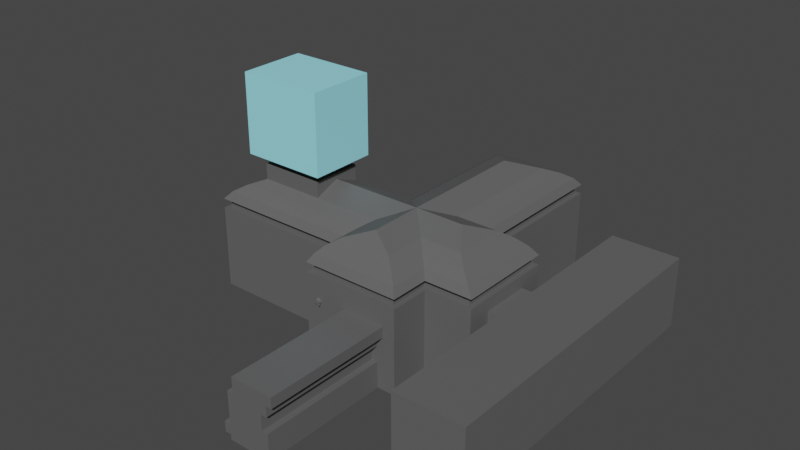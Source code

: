 # Source: testDungeon.blend  (saved by Blender 2.83.18; exported with 4.5.12 LTS)
import bpy
from mathutils import Matrix  # noqa: F401  (used for matrix-valued properties, if any)

bpy.ops.wm.read_factory_settings(use_empty=True)
scene = bpy.context.scene
scene.name = 'Scene'

# ---- collections
col_collection = bpy.data.collections.new('Collection'); scene.collection.children.link(col_collection)

# ---- materials (node trees are filled in below, after node groups)
mat_sky = bpy.data.materials.new('Sky')
mat_sky.use_transparent_shadow = False
mat_default = bpy.data.materials.new('Default')
mat_default.use_transparent_shadow = False

# ---- material node trees
mat_sky.use_nodes = True; mat_sky.node_tree.nodes.clear()
_N = mat_sky.node_tree.nodes; _L = mat_sky.node_tree.links
n0 = _N.new('ShaderNodeBsdfPrincipled'); n0.name = 'Principled BSDF'; n0.location = (10, 300)
n0.distribution = 'GGX'
n0.subsurface_method = 'BURLEY'
n0.inputs[0].default_value = (0.3459, 0.8877, 1.0, 1.0)
n0.inputs[3].default_value = 1.45
n0.inputs[27].default_value = (0.0, 0.0, 0.0, 1.0)
n0.inputs[28].default_value = 1.0
n1 = _N.new('ShaderNodeOutputMaterial'); n1.name = 'Material Output'; n1.location = (300, 300)
_L.new(n0.outputs[0], n1.inputs[0])
n1.is_active_output = True
mat_default.use_nodes = True; mat_default.node_tree.nodes.clear()
_N = mat_default.node_tree.nodes; _L = mat_default.node_tree.links
n0 = _N.new('ShaderNodeBsdfPrincipled'); n0.name = 'Principled BSDF'; n0.location = (10, 300)
n0.distribution = 'GGX'
n0.subsurface_method = 'BURLEY'
n0.inputs[0].default_value = (0.1193, 0.1193, 0.1193, 1.0)
n0.inputs[3].default_value = 1.45
n0.inputs[27].default_value = (0.0, 0.0, 0.0, 1.0)
n0.inputs[28].default_value = 1.0
n1 = _N.new('ShaderNodeOutputMaterial'); n1.name = 'Material Output'; n1.location = (300, 300)
_L.new(n0.outputs[0], n1.inputs[0])
n1.is_active_output = True

# ---- world
world_world = bpy.data.worlds.new('World'); scene.world = world_world
world_world.use_nodes = True; world_world.node_tree.nodes.clear()
_N = world_world.node_tree.nodes; _L = world_world.node_tree.links
n0 = _N.new('ShaderNodeOutputWorld'); n0.name = 'World Output'; n0.location = (300, 300)
n1 = _N.new('ShaderNodeBackground'); n1.name = 'Background'; n1.location = (10, 300)
n1.inputs[0].default_value = (0.05088, 0.05088, 0.05088, 1.0)
_L.new(n1.outputs[0], n0.inputs[0])
n0.is_active_output = True
world_world.color = (0.05088, 0.05088, 0.05088)
world_world.use_sun_shadow = False
world_world.sun_shadow_jitter_overblur = 0.0

# ---- meshes
me_cube_001 = bpy.data.meshes.new('Cube.001')
me_cube_001.from_pydata([(-1.209, 5.227, 2.247), (-1.209, 5.227, -2.646e-07), (1.404, 5.227, 2.247), (1.404, 5.227, -2.646e-07), (-1.209, -1.307, -2.646e-07), (-1.209, -1.307, 2.247), (1.404, -1.307, -2.646e-07), (1.404, -1.307, 2.247), (0.09742, 1.307, 3.386), (-1.209, 1.307, 2.247), (-1.209, 1.307, -2.646e-07), (1.404, 1.307, 2.247), (0.09742, -1.307, 3.386), (1.404, 1.307, -2.646e-07), (-1.209, -2.366, -2.861e-07), (-1.209, -2.366, 2.247), (1.404, -2.366, -2.861e-07), (1.404, -2.366, 2.247), (-1.079, -2.233, 2.495), (1.274, -1.307, 2.495), (-1.079, -1.307, 2.495), (1.274, -2.233, 2.247), (-1.079, -2.233, 2.247), (1.274, -1.307, 2.247), (-1.079, -1.307, 2.247), (-1.209, -1.307, 2.495), (1.404, -1.307, 2.495), (-1.209, -2.364, 2.495), (1.404, -2.364, 2.495), (0.09742, -1.427, 3.386), (-0.8827, -1.307, 2.913), (-0.8827, -2.06, 2.913), (1.078, -2.06, 2.913), (1.078, -1.307, 2.913), (0.7835, -1.307, 3.117), (-0.5887, -1.307, 3.117), (-0.5887, -1.814, 3.117), (0.7835, -1.814, 3.117), (-1.079, -1.307, 2.708), (1.274, -2.236, 2.708), (-1.079, -2.236, 2.708), (1.274, -1.307, 2.708), (1.274, -2.233, 2.495), (1.274, 5.097, 2.495), (-1.079, 1.307, 2.495), (1.274, 1.307, 2.495), (-1.079, 5.097, 2.247), (1.274, 5.097, 2.247), (-1.079, 1.307, 2.247), (1.274, 1.307, 2.247), (1.404, 1.307, 2.495), (-1.209, 1.307, 2.495), (1.404, 5.227, 2.495), (-1.209, 5.227, 2.495), (0.09742, 3.528, 3.386), (1.078, 1.307, 2.913), (1.078, 4.704, 2.913), (-0.8827, 4.704, 2.913), (-0.8827, 1.307, 2.913), (-0.5887, 1.307, 3.117), (0.7835, 1.307, 3.117), (0.7835, 4.247, 3.117), (-0.5887, 4.247, 3.117), (1.274, 1.307, 2.708), (-1.079, 5.031, 2.708), (1.274, 5.031, 2.708), (-1.079, 1.307, 2.708), (-1.079, 5.097, 2.495), (-5.13, -1.307, 2.247), (-5.13, -1.307, -2.646e-07), (-5.13, 1.307, 2.247), (-5.13, 1.307, -2.646e-07), (-1.209, -1.595e-07, 3.386), (1.404, -3.21e-08, 3.386), (2.677, -1.307, -2.646e-07), (2.677, -1.307, 2.247), (2.677, 1.307, -2.646e-07), (2.677, 1.307, 2.247), (2.546, -1.176, 2.495), (1.404, 1.176, 2.495), (1.404, -1.176, 2.495), (2.546, 1.176, 2.247), (2.546, -1.176, 2.247), (1.404, 1.176, 2.247), (1.404, -1.176, 2.247), (2.677, -1.307, 2.495), (2.677, 1.307, 2.495), (4.788, 4.253, 1.909), (1.404, -0.9801, 2.913), (2.224, -0.9801, 2.913), (2.224, 0.9801, 2.913), (1.404, 0.9801, 2.913), (1.404, 0.6861, 3.117), (1.404, -0.6861, 3.117), (1.914, -0.6861, 3.117), (1.914, 0.6861, 3.117), (1.404, -1.176, 2.708), (2.481, 1.176, 2.708), (2.481, -1.176, 2.708), (1.404, 1.176, 2.708), (2.546, 1.176, 2.495), (-4.999, 1.176, 2.495), (-1.209, -1.176, 2.495), (-1.209, 1.176, 2.495), (-4.999, -1.176, 2.247), (-4.999, 1.176, 2.247), (-1.209, -1.176, 2.247), (-1.209, 1.176, 2.247), (-5.13, 1.307, 2.495), (-5.13, -1.307, 2.495), (-2.411, -1.595e-07, 3.386), (-1.209, 0.9801, 2.913), (-4.607, 0.9801, 2.913), (-4.607, -0.9801, 2.913), (-1.209, -0.9801, 2.913), (-1.209, -0.6861, 3.117), (-1.209, 0.6861, 3.117), (-4.15, 0.6861, 3.117), (-4.15, -0.6861, 3.117), (-1.209, 1.176, 2.708), (-4.934, -1.176, 2.708), (-4.934, 1.176, 2.708), (-1.209, -1.176, 2.708), (-4.999, -1.176, 2.495), (1.274, 1.176, 2.706), (-1.079, -1.176, 2.706), (-0.5887, -0.6861, 3.118), (0.7835, 0.6861, 3.118), (1.078, 0.9801, 2.912), (-0.8827, -0.9801, 2.912), (0.09742, 4.775e-07, 3.393), (-1.079, 1.176, 2.706), (1.274, -1.176, 2.706), (0.7835, -0.6861, 3.118), (-0.5887, 0.6861, 3.118), (-0.8827, 0.9801, 2.912), (1.078, -0.9801, 2.912), (-1.079, 1.176, 2.495), (1.274, -1.176, 2.495), (1.274, -1.176, 2.247), (-1.079, -1.176, 2.495), (-1.079, -1.176, 2.247), (-1.079, 1.176, 2.247), (1.274, 1.176, 2.495), (1.274, 1.176, 2.247), (-2.411, -0.6861, 3.117), (-2.411, 0.6861, 3.117), (-2.411, 1.307, 2.495), (-2.411, -1.176, 2.495), (-2.411, 1.176, 2.247), (-2.411, -1.307, -2.861e-07), (-2.411, 1.307, 2.247), (-2.411, -1.307, 2.495), (-2.411, -1.176, 2.247), (-2.411, 1.176, 2.495), (-2.411, -1.176, 2.708), (-2.411, 1.176, 2.708), (-2.411, -0.9801, 2.913), (-2.411, 0.9801, 2.913), (-2.411, 1.307, -2.861e-07), (-2.411, -1.307, 2.247), (2.677, 0.6534, 1.909), (2.677, 0.6534, -2.646e-07), (2.677, -0.6534, -2.646e-07), (2.677, -0.6534, 1.909), (4.788, 0.6534, 1.909), (4.788, 0.6534, -2.646e-07), (4.788, -0.6534, -2.646e-07), (4.788, -0.6534, 1.909), (-2.411, -1.595e-07, 3.782), (-2.411, 0.6861, 3.784), (-4.15, 0.6861, 3.784), (-4.15, -0.6861, 3.784), (-2.411, -0.6861, 3.784), (-4.475, 0.9056, 5.918), (-4.475, -0.9056, 5.918), (-2.177, -0.9056, 5.918), (-2.177, 0.9056, 5.918), (-2.177, -2.221e-07, 3.782), (-2.177, 0.9056, 3.784), (-4.475, 0.9056, 3.784), (-4.475, -0.9056, 3.784), (-2.177, -0.9056, 3.784), (-2.411, 0.6861, 3.539), (-4.15, -0.6861, 3.539), (-2.411, -0.6861, 3.539), (-2.411, -1.595e-07, 3.539), (-4.15, 0.6861, 3.539), (-2.411, -1.595e-07, 3.627), (-4.15, 0.6861, 3.627), (-2.411, 0.6861, 3.627), (-4.15, -0.6861, 3.627), (-2.411, -0.6861, 3.627), (-2.481, 0.6175, 3.543), (-4.045, -0.6175, 3.543), (-2.481, -0.6175, 3.543), (-2.481, -1.394e-07, 3.543), (-4.045, 0.6175, 3.543), (-2.481, -1.394e-07, 3.623), (-4.045, 0.6175, 3.623), (-2.481, 0.6175, 3.623), (-4.045, -0.6175, 3.623), (-2.481, -0.6175, 3.623), (2.805, 0.6534, -2.861e-07), (2.805, 0.6534, 1.909), (2.805, -0.6534, 1.909), (2.805, -0.6534, -2.861e-07), (2.952, 0.6534, -2.861e-07), (2.952, 0.6534, 1.909), (2.952, -0.6534, 1.909), (2.952, -0.6534, -2.861e-07), (2.952, -0.3247, 1.376), (2.952, -0.3247, 1.621), (2.952, 0.3247, 1.621), (2.952, 0.3247, 1.376), (2.806, -0.3247, 1.376), (2.806, -0.3247, 1.621), (2.806, 0.3247, 1.621), (2.806, 0.3247, 1.376), (2.91, 0.3247, 1.621), (2.91, 0.3247, 1.376), (2.91, -0.3247, 1.376), (2.91, -0.3247, 1.621), (2.852, 0.3247, 1.621), (2.852, 0.3247, 1.376), (2.852, -0.3247, 1.376), (2.852, -0.3247, 1.621), (2.907, 0.2966, 1.594), (2.907, 0.2966, 1.403), (2.907, -0.2968, 1.403), (2.907, -0.2968, 1.594), (2.854, 0.2966, 1.594), (2.854, 0.2966, 1.403), (2.854, -0.2968, 1.403), (2.854, -0.2968, 1.594), (2.907, 0.1045, 1.403), (2.854, 0.1045, 1.403), (2.907, -0.1035, 1.403), (2.854, -0.1035, 1.403), (2.907, 0.07945, 1.403), (2.854, 0.07945, 1.403), (2.907, -0.07917, 1.403), (2.854, -0.07917, 1.403), (2.907, -0.1032, 1.594), (2.854, -0.1032, 1.594), (2.907, -0.07901, 1.594), (2.854, -0.07901, 1.594), (2.907, 0.1042, 1.594), (2.854, 0.1042, 1.594), (2.907, 0.08022, 1.594), (2.854, 0.08022, 1.594), (4.788, 4.253, -2.646e-07), (2.952, 4.253, -2.861e-07), (2.952, 4.253, 1.909), (4.788, -4.301, -2.646e-07), (4.788, -4.301, 1.909), (2.952, -4.301, 1.909), (2.952, -4.301, -2.861e-07), (0.09742, -2.366, -2.861e-07), (-1.209, -2.366, 1.76), (0.7508, -2.366, -2.861e-07), (0.09742, -2.366, 1.686), (0.7508, -2.366, 1.124), (-0.7512, -2.366, 1.635), (0.7508, -2.366, 1.686), (-0.2293, -2.366, -2.861e-07), (-0.2293, -2.366, 1.124), (0.4241, -2.366, -2.861e-07), (-1.209, -2.366, 1.479), (-0.7765, -2.366, 1.577), (-0.2293, -2.366, 0.5619), (0.7508, -2.366, 0.8428), (1.078, -2.366, 1.686), (0.4241, -2.366, 1.686), (1.078, -2.366, 1.405), (-0.2293, -2.366, 0.8428), (-0.8071, -2.366, 1.502), (-0.06593, -2.366, -2.861e-07), (-1.209, -2.366, 1.9), (0.5875, -2.366, -2.861e-07), (-0.744, -2.366, 1.622), (0.7508, -2.366, 0.9833), (0.5875, -2.366, 1.686), (-0.06593, -2.366, 1.686), (0.9142, -2.366, -2.861e-07), (0.9142, -2.366, 1.124), (0.2608, -2.366, -2.861e-07), (-1.209, -2.366, 1.619), (-0.92, -2.366, 1.566), (0.7508, -2.366, 0.7023), (0.9142, -2.366, 0.5619), (0.9142, -2.366, 1.686), (0.2608, -2.366, 1.686), (-0.8126, -2.366, 1.647), (-0.8777, -2.366, 1.679), (-0.2293, -2.366, 1.264), (-0.06593, -2.366, 1.405), (1.078, -2.366, 1.545), (0.9142, -2.366, 1.405), (0.9142, -2.366, 0.2809), (-0.2293, -2.366, 0.4214), (-0.2293, -2.366, 0.1405), (-0.3926, -2.366, 0.2809), (-0.2293, -2.366, 0.9833), (-0.2293, -2.366, 0.7023), (-0.7863, -2.366, 1.509), (-0.8569, -2.366, 1.535), (-0.3926, -2.366, 0.1405), (0.9142, -2.366, 0.7023), (0.9142, -2.366, 0.1405), (0.9142, -2.366, 1.264), (-0.06593, -2.366, 1.264), (-0.06593, -2.366, 1.545), (-0.8912, -2.366, 1.613), (-0.8669, -2.366, 1.685), (0.9142, -2.366, 0.4214), (-0.3926, -2.366, 0.4214), (-0.9163, -2.366, 1.552), (-0.7512, -2.435, 1.635), (-0.8802, -2.435, 1.608), (-0.7866, -2.435, 1.579), (-0.8071, -2.435, 1.502), (-0.8119, -2.435, 1.638), (-0.744, -2.435, 1.622), (-0.92, -2.435, 1.566), (-0.8777, -2.435, 1.679), (-0.8549, -2.435, 1.55), (-0.7863, -2.435, 1.509), (-0.8669, -2.435, 1.685), (-0.9163, -2.435, 1.552), (0.09742, -5.777, -2.646e-07), (0.7508, -5.777, -2.646e-07), (0.09742, -5.777, 1.686), (0.7508, -5.777, 1.124), (0.7508, -5.777, 1.686), (-0.2293, -5.777, -2.646e-07), (-0.2293, -5.777, 1.124), (0.4241, -5.777, -2.646e-07), (-0.2293, -5.777, 0.5619), (0.7508, -5.777, 0.8428), (1.078, -5.777, 1.686), (0.4241, -5.777, 1.686), (1.078, -5.777, 1.405), (-0.2293, -5.777, 0.8428), (-0.06593, -5.777, -2.646e-07), (0.5875, -5.777, -2.646e-07), (0.7508, -5.777, 0.9833), (0.5875, -5.777, 1.686), (-0.06593, -5.777, 1.686), (0.9142, -5.777, -2.646e-07), (0.9142, -5.777, 1.124), (0.2608, -5.777, -2.646e-07), (0.7508, -5.777, 0.7023), (0.9142, -5.777, 0.5619), (0.9142, -5.777, 1.686), (0.2608, -5.777, 1.686), (-0.2293, -5.777, 1.264), (-0.06593, -5.777, 1.405), (1.078, -5.777, 1.545), (0.9142, -5.777, 1.405), (0.9142, -5.777, 0.2809), (-0.2293, -5.777, 0.4214), (-0.2293, -5.777, 0.1405), (-0.3926, -5.777, 0.2809), (-0.2293, -5.777, 0.9833), (-0.2293, -5.777, 0.7023), (-0.3926, -5.777, 0.1405), (0.9142, -5.777, 0.7023), (0.9142, -5.777, 0.1405), (0.9142, -5.777, 1.264), (-0.06593, -5.777, 1.264), (-0.06593, -5.777, 1.545), (0.9142, -5.777, 0.4214), (-0.3926, -5.777, 0.4214)], [], [(46, 47, 43, 67), (10, 13, 3, 1), (13, 11, 2, 3), (1, 3, 2, 0), (9, 10, 1, 0), (53, 51, 44, 67), (47, 49, 45, 43), (7, 6, 16, 17), (4, 5, 15, 278, 259, 287, 268, 14), (6, 4, 14, 265, 277, 258, 286, 267, 279, 260, 284, 16), (22, 24, 20, 18), (28, 26, 19, 42), (21, 22, 18, 42), (27, 28, 42, 18), (7, 17, 21, 23), (25, 27, 18, 20), (17, 15, 22, 21), (15, 5, 24, 22), (23, 21, 42, 19), (25, 38, 40, 27), (40, 38, 30, 31), (31, 30, 35, 36), (36, 29, 37), (36, 35, 12, 29), (29, 12, 34, 37), (34, 33, 32, 37), (32, 31, 36, 37), (31, 32, 39, 40), (32, 33, 41, 39), (39, 41, 26, 28), (28, 27, 40, 39), (52, 53, 67, 43), (9, 0, 46, 48), (50, 52, 43, 45), (0, 2, 47, 46), (2, 11, 49, 47), (48, 46, 67, 44), (50, 63, 65, 52), (65, 63, 55, 56), (56, 55, 60, 61), (61, 54, 62), (61, 60, 8, 54), (54, 8, 59, 62), (59, 58, 57, 62), (57, 56, 61, 62), (56, 57, 64, 65), (57, 58, 66, 64), (64, 66, 51, 53), (53, 52, 65, 64), (104, 105, 101, 123), (150, 159, 71, 69), (159, 151, 70, 71), (69, 71, 70, 68), (160, 150, 69, 68), (152, 25, 102, 148), (149, 107, 103, 154), (77, 161, 164, 75), (11, 13, 76, 77), (6, 7, 75, 74), (13, 6, 74, 163, 162, 76), (82, 84, 80, 78), (86, 50, 79, 100), (81, 82, 78, 100), (85, 86, 100, 78), (11, 77, 81, 83), (26, 85, 78, 80), (77, 75, 82, 81), (75, 7, 84, 82), (83, 81, 100, 79), (26, 96, 98, 85), (98, 96, 88, 89), (89, 88, 93, 94), (94, 73, 95), (94, 93, 73), (73, 92, 95), (92, 91, 90, 95), (90, 89, 94, 95), (89, 90, 97, 98), (90, 91, 99, 97), (97, 99, 50, 86), (86, 85, 98, 97), (108, 109, 123, 101), (160, 68, 104, 153), (147, 108, 101, 154), (68, 70, 105, 104), (151, 9, 107, 149), (153, 104, 123, 148), (147, 156, 121, 108), (156, 119, 111, 158), (158, 111, 116, 146), (72, 115, 145, 110), (116, 72, 110, 146), (120, 155, 152, 109), (145, 157, 113, 118), (113, 112, 117, 118), (112, 113, 120, 121), (157, 114, 122, 155), (155, 122, 25, 152), (109, 108, 121, 120), (72, 116, 134, 130), (134, 116, 111, 135), (131, 119, 51), (131, 135, 111, 119), (130, 126, 115, 72), (126, 129, 114, 115), (122, 125, 25), (125, 122, 114, 129), (35, 126, 130, 12), (130, 133, 34, 12), (133, 136, 33, 34), (41, 132, 26), (132, 41, 33, 136), (126, 35, 30, 129), (125, 38, 25), (125, 129, 30, 38), (99, 124, 50), (124, 99, 91, 128), (128, 91, 92, 127), (127, 92, 73, 130), (130, 73, 93, 133), (133, 93, 88, 136), (132, 96, 26), (132, 136, 88, 96), (8, 60, 127, 130), (127, 60, 55, 128), (124, 63, 50), (124, 128, 55, 63), (130, 134, 59, 8), (134, 135, 58, 59), (66, 131, 51), (131, 66, 58, 135), (84, 7, 23, 139), (26, 80, 138, 19), (80, 84, 139, 138), (23, 19, 138, 139), (5, 106, 141, 24), (106, 102, 140, 141), (102, 25, 20, 140), (20, 24, 141, 140), (48, 44, 137, 142), (9, 48, 142, 107), (44, 51, 103, 137), (103, 107, 142, 137), (79, 50, 45, 143), (11, 83, 144, 49), (83, 79, 143, 144), (45, 49, 144, 143), (4, 6, 13, 10), (113, 157, 155, 120), (115, 114, 157, 145), (112, 158, 146, 117), (121, 156, 158, 112), (51, 119, 156, 147), (106, 153, 148, 102), (70, 151, 149, 105), (51, 147, 154, 103), (5, 160, 153, 106), (105, 149, 154, 101), (109, 152, 148, 123), (5, 4, 150, 160), (10, 9, 151, 159), (4, 10, 159, 150), (170, 169, 178, 179), (169, 173, 182, 178), (176, 175, 174, 177), (172, 171, 180, 181), (76, 162, 161, 77), (75, 164, 163, 74), (166, 165, 87, 251), (209, 208, 165, 168), (209, 168, 255, 256), (207, 210, 167, 166), (165, 166, 167, 168), (188, 192, 173, 169), (189, 190, 170, 171), (192, 191, 172, 173), (191, 189, 171, 172), (190, 188, 169, 170), (176, 177, 179, 178, 182), (181, 180, 174, 175), (182, 181, 175, 176), (180, 179, 177, 174), (171, 170, 179, 180), (173, 172, 181, 182), (146, 110, 186, 183), (118, 117, 187, 184), (145, 118, 184, 185), (117, 146, 183, 187), (110, 145, 185, 186), (192, 188, 198, 202), (183, 186, 196, 193), (188, 190, 200, 198), (187, 183, 193, 197), (190, 189, 199, 200), (193, 196, 198, 200), (194, 197, 199, 201), (195, 194, 201, 202), (197, 193, 200, 199), (196, 195, 202, 198), (186, 185, 195, 196), (189, 191, 201, 199), (184, 187, 197, 194), (191, 192, 202, 201), (185, 184, 194, 195), (163, 164, 205, 206), (162, 163, 206, 203), (161, 162, 203, 204), (161, 204, 205, 164), (206, 205, 216, 215), (209, 210, 211, 212), (204, 203, 218, 217), (207, 208, 213, 214), (210, 207, 214, 211), (208, 209, 212, 213), (222, 212, 211, 221), (224, 223, 217, 218), (205, 204, 217, 216), (203, 206, 215, 218), (208, 204, 205, 209), (209, 205, 206, 210), (210, 206, 203, 207), (207, 203, 204, 208), (214, 213, 219, 220), (216, 226, 225, 215), (225, 226, 234, 233), (222, 221, 229, 230), (234, 230, 229, 233), (228, 227, 231, 232), (235, 228, 232, 236), (243, 230, 234, 244), (220, 219, 227, 228), (223, 224, 232, 231), (212, 222, 219, 213), (235, 236, 248, 247), (225, 224, 218, 215), (225, 233, 238, 242, 240, 236, 232, 224), (214, 220, 221, 211), (229, 237, 238, 233), (241, 239, 240, 242), (241, 242, 246, 245), (221, 220, 228, 235, 239, 241, 237, 229), (237, 241, 245, 243), (238, 237, 243, 244), (242, 238, 244, 246), (239, 235, 247, 249), (236, 240, 250, 248), (240, 239, 249, 250), (226, 223, 231, 248, 250, 246, 244, 234), (249, 245, 246, 250), (219, 222, 230, 243, 245, 249, 247, 227), (227, 247, 248, 231), (223, 226, 216, 217), (253, 252, 251, 87), (208, 207, 252, 253), (207, 166, 251, 252), (165, 208, 253, 87), (257, 256, 255, 254), (210, 209, 256, 257), (168, 167, 254, 255), (167, 210, 257, 254), (317, 287, 259, 288), (276, 306, 326, 321), (280, 269, 320, 323), (314, 293, 322, 328), (317, 288, 324, 329), (273, 282, 347, 341), (261, 292, 355, 332), (298, 310, 369, 359), (304, 275, 343, 365), (311, 296, 357, 370), (264, 291, 354, 334), (303, 266, 336, 364), (272, 297, 358, 340), (277, 265, 335, 344), (301, 307, 366, 362), (262, 281, 346, 333), (266, 295, 356, 336), (271, 289, 352, 339), (270, 304, 365, 338), (275, 303, 364, 343), (289, 308, 367, 352), (315, 299, 360, 372), (260, 279, 345, 331), (307, 302, 363, 366), (267, 286, 351, 337), (300, 270, 338, 361), (316, 300, 361, 373), (297, 274, 342, 358), (290, 315, 372, 353), (302, 316, 373, 363), (283, 261, 332, 348), (281, 271, 339, 346), (308, 290, 353, 367), (284, 260, 331, 349), (265, 301, 362, 335), (313, 294, 325, 319), (288, 259, 278, 313), (269, 305, 327, 320), (263, 280, 323, 318), (309, 284, 349, 368), (279, 267, 337, 345), (286, 258, 330, 351), (296, 312, 371, 357), (299, 309, 368, 360), (312, 283, 348, 371), (282, 264, 334, 347), (292, 273, 341, 355), (295, 311, 370, 356), (291, 272, 340, 354), (285, 262, 333, 350), (293, 263, 318, 322), (288, 313, 319, 324), (306, 268, 287, 317), (310, 285, 350, 369), (274, 298, 359, 342), (258, 277, 344, 330), (320, 326, 319, 322), (323, 320, 322, 318), (327, 321, 326, 320), (322, 319, 325, 328), (326, 329, 324, 319), (306, 317, 329, 326), (305, 276, 321, 327), (294, 314, 328, 325), (346, 339, 352, 367, 353, 372, 360, 368, 349, 331, 345, 337, 351, 330, 344, 335, 362, 366, 363, 373, 361, 338, 365, 343, 364, 336, 356, 370, 357, 371, 348, 332, 355, 341, 347, 334, 354, 340, 358, 342, 359, 369, 350, 333), (265, 14, 268, 306, 276, 305, 269, 280, 263, 293, 314, 294, 313, 278, 15, 17, 16, 284, 309, 299, 315, 290, 308, 289, 271, 281, 262, 285, 310, 298, 274, 297, 272, 291, 264, 282, 273, 292, 261, 283, 312, 296, 311, 295, 266, 303, 275, 304, 270, 300, 316, 302, 307, 301)])
me_cube_001.polygons.foreach_set('material_index', [1, 1, 1, 1, 1, 1, 1, 1, 1, 1, 1, 1, 1, 1, 1, 1, 1, 1, 1, 1, 1, 1, 1, 1, 1, 1, 1, 1, 1, 1, 1, 1, 1, 1, 1, 1, 1, 1, 1, 1, 1, 1, 1, 1, 1, 1, 1, 1, 1, 1, 1, 1, 1, 1, 1, 1, 1, 1, 1, 1, 1, 1, 1, 1, 1, 1, 1, 1, 1, 1, 1, 1, 1, 1, 1, 1, 1, 1, 1, 1, 1, 1, 1, 1, 1, 1, 1, 1, 1, 1, 1, 1, 1, 1, 1, 1, 1, 1, 1, 1, 1, 1, 1, 1, 1, 1, 1, 1, 1, 1, 1, 1, 1, 1, 1, 1, 1, 1, 1, 1, 1, 1, 1, 1, 1, 1, 1, 1, 1, 1, 1, 1, 1, 1, 1, 1, 1, 1, 1, 1, 1, 1, 1, 1, 1, 1, 1, 1, 1, 1, 1, 1, 1, 1, 1, 1, 1, 1, 1, 1, 1, 1, 0, 0, 0, 0, 1, 1, 1, 1, 1, 1, 1, 1, 1, 1, 1, 1, 0, 0, 0, 0, 0, 0, 1, 1, 1, 1, 1, 1, 1, 1, 1, 1, 1, 1, 1, 1, 1, 1, 1, 1, 1, 1, 1, 1, 1, 1, 1, 1, 1, 1, 1, 1, 1, 1, 1, 1, 1, 1, 1, 1, 1, 1, 1, 1, 1, 1, 1, 1, 1, 1, 1, 1, 1, 1, 1, 1, 1, 1, 1, 1, 1, 1, 1, 1, 1, 1, 1, 1, 1, 1, 1, 1, 1, 1, 1, 1, 1, 1, 1, 1, 1, 1, 1, 1, 1, 1, 1, 1, 1, 1, 1, 1, 1, 1, 1, 1, 1, 1, 1, 1, 1, 1, 1, 1, 1, 1, 1, 1, 1, 1, 1, 1, 1, 1, 1, 1, 1, 1, 1, 1, 1, 1, 1, 1, 1, 1, 1, 1, 1, 1, 1, 1, 1, 1, 1, 1, 1, 1, 1, 1, 1, 1, 1, 1])
_uv = me_cube_001.uv_layers.new(name='UVMap')
_uv.uv.foreach_set('vector', [0.625, 0.5, 0.625, 0.75, 0.625, 0.75, 0.625, 0.5, 0.375, 0.5, 0.375, 0.75, 0.375, 0.75, 0.375, 0.5, 0.375, 0.75, 0.625, 0.75, 0.625, 0.75, 0.375, 0.75, 0.375, 0.5, 0.375, 0.75, 0.625, 0.75, 0.625, 0.5, 0.625, 0.5, 0.375, 0.5, 0.375, 0.5, 0.625, 0.5, 0.625, 0.5, 0.625, 0.5, 0.625, 0.5, 0.625, 0.5, 0.625, 0.75, 0.625, 0.75, 0.625, 0.75, 0.625, 0.75, 0.625, 0.5, 0.375, 0.5, 0.375, 0.5, 0.625, 0.5, 0.375, 0.75, 0.625, 0.75, 0.625, 0.75, 0.5156, 0.75, 0.5, 0.75, 0.4844, 0.75, 0.4688, 0.75, 0.375, 0.75, 0.375, 0.5, 0.375, 0.75, 0.375, 0.75, 0.375, 0.6562, 0.375, 0.6406, 0.375, 0.625, 0.375, 0.6094, 0.375, 0.5938, 0.375, 0.5781, 0.375, 0.5625, 0.375, 0.5469, 0.375, 0.5, 0.625, 0.75, 0.625, 0.75, 0.625, 0.75, 0.625, 0.75, 0.625, 0.5, 0.625, 0.5, 0.625, 0.5, 0.625, 0.5, 0.625, 0.5, 0.625, 0.75, 0.625, 0.75, 0.625, 0.5, 0.625, 0.75, 0.625, 0.5, 0.625, 0.5, 0.625, 0.75, 0.625, 0.5, 0.625, 0.5, 0.625, 0.5, 0.625, 0.5, 0.625, 0.75, 0.625, 0.75, 0.625, 0.75, 0.625, 0.75, 0.625, 0.5, 0.625, 0.75, 0.625, 0.75, 0.625, 0.5, 0.625, 0.75, 0.625, 0.75, 0.625, 0.75, 0.625, 0.75, 0.625, 0.5, 0.625, 0.5, 0.625, 0.5, 0.625, 0.5, 0.625, 0.75, 0.0, 0.0, 0.0, 0.0, 0.625, 0.75, 0.0, 0.0, 0.0, 0.0, 0.0, 0.0, 0.0, 0.0, 0.0, 0.0, 0.0, 0.0, 0.0, 0.0, 0.0, 0.0, 0.0, 0.0, 0.0, 0.0, 0.0, 0.0, 0.0, 0.0, 0.0, 0.0, 0.0, 0.0, 0.0, 0.0, 0.0, 0.0, 0.0, 0.0, 0.0, 0.0, 0.0, 0.0, 0.0, 0.0, 0.0, 0.0, 0.0, 0.0, 0.0, 0.0, 0.0, 0.0, 0.0, 0.0, 0.0, 0.0, 0.0, 0.0, 0.0, 0.0, 0.0, 0.0, 0.0, 0.0, 0.0, 0.0, 0.0, 0.0, 0.0, 0.0, 0.0, 0.0, 0.0, 0.0, 0.0, 0.0, 0.0, 0.0, 0.625, 0.5, 0.625, 0.5, 0.625, 0.5, 0.625, 0.75, 0.0, 0.0, 0.0, 0.0, 0.625, 0.75, 0.625, 0.5, 0.625, 0.5, 0.625, 0.75, 0.625, 0.5, 0.625, 0.5, 0.625, 0.5, 0.625, 0.5, 0.625, 0.75, 0.625, 0.75, 0.625, 0.75, 0.625, 0.75, 0.625, 0.5, 0.625, 0.75, 0.625, 0.75, 0.625, 0.5, 0.625, 0.75, 0.625, 0.75, 0.625, 0.75, 0.625, 0.75, 0.625, 0.5, 0.625, 0.5, 0.625, 0.5, 0.625, 0.5, 0.625, 0.75, 0.0, 0.0, 0.0, 0.0, 0.625, 0.75, 0.0, 0.0, 0.0, 0.0, 0.0, 0.0, 0.0, 0.0, 0.0, 0.0, 0.0, 0.0, 0.0, 0.0, 0.0, 0.0, 0.0, 0.0, 0.0, 0.0, 0.0, 0.0, 0.0, 0.0, 0.0, 0.0, 0.0, 0.0, 0.0, 0.0, 0.0, 0.0, 0.0, 0.0, 0.0, 0.0, 0.0, 0.0, 0.0, 0.0, 0.0, 0.0, 0.0, 0.0, 0.0, 0.0, 0.0, 0.0, 0.0, 0.0, 0.0, 0.0, 0.0, 0.0, 0.0, 0.0, 0.0, 0.0, 0.0, 0.0, 0.0, 0.0, 0.0, 0.0, 0.0, 0.0, 0.0, 0.0, 0.0, 0.0, 0.0, 0.0, 0.0, 0.0, 0.625, 0.5, 0.625, 0.5, 0.625, 0.5, 0.625, 0.75, 0.0, 0.0, 0.0, 0.0, 0.625, 0.5, 0.625, 0.75, 0.625, 0.75, 0.625, 0.5, 0.375, 0.5, 0.375, 0.75, 0.375, 0.75, 0.375, 0.5, 0.375, 0.75, 0.625, 0.75, 0.625, 0.75, 0.375, 0.75, 0.375, 0.5, 0.375, 0.75, 0.625, 0.75, 0.625, 0.5, 0.625, 0.5, 0.375, 0.5, 0.375, 0.5, 0.625, 0.5, 0.625, 0.5, 0.625, 0.5, 0.625, 0.5, 0.625, 0.5, 0.625, 0.75, 0.625, 0.75, 0.625, 0.75, 0.625, 0.75, 0.625, 0.5, 0.0, 0.0, 0.0, 0.0, 0.625, 0.75, 0.625, 0.5, 0.375, 0.5, 0.375, 0.5, 0.625, 0.5, 0.375, 0.75, 0.625, 0.75, 0.625, 0.75, 0.375, 0.75, 0.375, 0.5, 0.375, 0.75, 0.375, 0.75, 0.375, 0.6875, 0.375, 0.5625, 0.375, 0.5, 0.625, 0.75, 0.625, 0.75, 0.625, 0.75, 0.625, 0.75, 0.625, 0.5, 0.625, 0.5, 0.625, 0.5, 0.625, 0.5, 0.625, 0.5, 0.625, 0.75, 0.625, 0.75, 0.625, 0.5, 0.625, 0.75, 0.625, 0.5, 0.625, 0.5, 0.625, 0.75, 0.625, 0.5, 0.625, 0.5, 0.625, 0.5, 0.625, 0.5, 0.625, 0.75, 0.625, 0.75, 0.625, 0.75, 0.625, 0.75, 0.625, 0.5, 0.625, 0.75, 0.625, 0.75, 0.625, 0.5, 0.625, 0.75, 0.625, 0.75, 0.625, 0.75, 0.625, 0.75, 0.625, 0.5, 0.625, 0.5, 0.625, 0.5, 0.625, 0.5, 0.625, 0.75, 0.0, 0.0, 0.0, 0.0, 0.625, 0.75, 0.0, 0.0, 0.0, 0.0, 0.0, 0.0, 0.0, 0.0, 0.0, 0.0, 0.0, 0.0, 0.0, 0.0, 0.0, 0.0, 0.0, 0.0, 0.0, 0.0, 0.0, 0.0, 0.0, 0.0, 0.0, 0.0, 0.0, 0.0, 0.0, 0.0, 0.0, 0.0, 0.0, 0.0, 0.0, 0.0, 0.0, 0.0, 0.0, 0.0, 0.0, 0.0, 0.0, 0.0, 0.0, 0.0, 0.0, 0.0, 0.0, 0.0, 0.0, 0.0, 0.0, 0.0, 0.0, 0.0, 0.0, 0.0, 0.0, 0.0, 0.0, 0.0, 0.0, 0.0, 0.0, 0.0, 0.0, 0.0, 0.0, 0.0, 0.625, 0.5, 0.625, 0.5, 0.625, 0.5, 0.625, 0.75, 0.0, 0.0, 0.0, 0.0, 0.625, 0.75, 0.625, 0.5, 0.625, 0.5, 0.625, 0.75, 0.625, 0.5, 0.625, 0.5, 0.625, 0.5, 0.625, 0.5, 0.625, 0.75, 0.625, 0.75, 0.625, 0.75, 0.625, 0.75, 0.625, 0.5, 0.625, 0.75, 0.625, 0.75, 0.625, 0.5, 0.625, 0.75, 0.625, 0.75, 0.625, 0.75, 0.625, 0.75, 0.625, 0.5, 0.625, 0.5, 0.625, 0.5, 0.625, 0.5, 0.625, 0.75, 0.0, 0.0, 0.0, 0.0, 0.625, 0.75, 0.0, 0.0, 0.0, 0.0, 0.0, 0.0, 0.0, 0.0, 0.0, 0.0, 0.0, 0.0, 0.0, 0.0, 0.0, 0.0, 0.0, 0.0, 0.0, 0.0, 0.0, 0.0, 0.0, 0.0, 0.0, 0.0, 0.0, 0.0, 0.0, 0.0, 0.0, 0.0, 0.0, 0.0, 0.0, 0.0, 0.625, 0.5, 0.625, 0.5, 0.0, 0.0, 0.0, 0.0, 0.0, 0.0, 0.0, 0.0, 0.0, 0.0, 0.0, 0.0, 0.0, 0.0, 0.0, 0.0, 0.0, 0.0, 0.0, 0.0, 0.0, 0.0, 0.0, 0.0, 0.0, 0.0, 0.0, 0.0, 0.0, 0.0, 0.0, 0.0, 0.0, 0.0, 0.0, 0.0, 0.625, 0.5, 0.625, 0.5, 0.625, 0.5, 0.625, 0.75, 0.0, 0.0, 0.0, 0.0, 0.0, 0.0, 0.0, 0.0, 0.0, 0.0, 0.0, 0.0, 0.0, 0.0, 0.0, 0.0, 0.0, 0.0, 0.0, 0.0, 0.0, 0.0, 0.0, 0.0, 0.625, 0.75, 0.0, 0.0, 0.0, 0.0, 0.0, 0.0, 0.0, 0.0, 0.0, 0.0, 0.0, 0.0, 0.0, 0.0, 0.0, 0.0, 0.0, 0.0, 0.0, 0.0, 0.0, 0.0, 0.0, 0.0, 0.0, 0.0, 0.0, 0.0, 0.625, 0.5, 0.0, 0.0, 0.0, 0.0, 0.0, 0.0, 0.0, 0.0, 0.0, 0.0, 0.0, 0.0, 0.0, 0.0, 0.0, 0.0, 0.0, 0.0, 0.0, 0.0, 0.0, 0.0, 0.0, 0.0, 0.0, 0.0, 0.0, 0.0, 0.0, 0.0, 0.0, 0.0, 0.0, 0.0, 0.0, 0.0, 0.625, 0.5, 0.0, 0.0, 0.0, 0.0, 0.0, 0.0, 0.0, 0.0, 0.0, 0.0, 0.0, 0.0, 0.0, 0.0, 0.0, 0.0, 0.0, 0.0, 0.0, 0.0, 0.625, 0.5, 0.0, 0.0, 0.0, 0.0, 0.0, 0.0, 0.0, 0.0, 0.0, 0.0, 0.0, 0.0, 0.625, 0.5, 0.0, 0.0, 0.0, 0.0, 0.0, 0.0, 0.0, 0.0, 0.0, 0.0, 0.0, 0.0, 0.0, 0.0, 0.0, 0.0, 0.0, 0.0, 0.0, 0.0, 0.0, 0.0, 0.0, 0.0, 0.0, 0.0, 0.0, 0.0, 0.0, 0.0, 0.0, 0.0, 0.0, 0.0, 0.0, 0.0, 0.0, 0.0, 0.0, 0.0, 0.0, 0.0, 0.0, 0.0, 0.625, 0.5, 0.0, 0.0, 0.0, 0.0, 0.0, 0.0, 0.0, 0.0, 0.0, 0.0, 0.0, 0.0, 0.0, 0.0, 0.0, 0.0, 0.0, 0.0, 0.0, 0.0, 0.0, 0.0, 0.0, 0.0, 0.0, 0.0, 0.0, 0.0, 0.625, 0.5, 0.0, 0.0, 0.0, 0.0, 0.0, 0.0, 0.0, 0.0, 0.0, 0.0, 0.0, 0.0, 0.0, 0.0, 0.0, 0.0, 0.0, 0.0, 0.0, 0.0, 0.0, 0.0, 0.0, 0.0, 0.0, 0.0, 0.0, 0.0, 0.625, 0.5, 0.0, 0.0, 0.0, 0.0, 0.0, 0.0, 0.0, 0.0, 0.625, 0.75, 0.625, 0.75, 0.625, 0.75, 0.625, 0.75, 0.625, 0.75, 0.625, 0.75, 0.625, 0.75, 0.625, 0.75, 0.625, 0.75, 0.625, 0.75, 0.625, 0.75, 0.625, 0.75, 0.625, 0.75, 0.625, 0.75, 0.625, 0.75, 0.625, 0.75, 0.625, 0.5, 0.625, 0.5, 0.625, 0.5, 0.625, 0.5, 0.625, 0.5, 0.625, 0.5, 0.625, 0.5, 0.625, 0.5, 0.625, 0.5, 0.625, 0.5, 0.625, 0.5, 0.625, 0.5, 0.625, 0.5, 0.625, 0.5, 0.625, 0.5, 0.625, 0.5, 0.625, 0.5, 0.625, 0.5, 0.625, 0.5, 0.625, 0.5, 0.625, 0.5, 0.625, 0.5, 0.625, 0.5, 0.625, 0.5, 0.625, 0.5, 0.625, 0.5, 0.625, 0.5, 0.625, 0.5, 0.625, 0.5, 0.625, 0.5, 0.625, 0.5, 0.625, 0.5, 0.625, 0.5, 0.625, 0.5, 0.625, 0.5, 0.625, 0.5, 0.625, 0.5, 0.625, 0.5, 0.625, 0.5, 0.625, 0.5, 0.625, 0.5, 0.625, 0.5, 0.625, 0.5, 0.625, 0.5, 0.625, 0.5, 0.625, 0.5, 0.625, 0.5, 0.625, 0.5, 0.375, 0.5, 0.375, 0.75, 0.375, 0.75, 0.375, 0.75, 0.0, 0.0, 0.0, 0.0, 0.0, 0.0, 0.0, 0.0, 0.0, 0.0, 0.0, 0.0, 0.0, 0.0, 0.0, 0.0, 0.0, 0.0, 0.0, 0.0, 0.0, 0.0, 0.0, 0.0, 0.0, 0.0, 0.0, 0.0, 0.0, 0.0, 0.0, 0.0, 0.625, 0.75, 0.0, 0.0, 0.0, 0.0, 0.625, 0.75, 0.625, 0.5, 0.625, 0.5, 0.625, 0.5, 0.625, 0.5, 0.625, 0.75, 0.625, 0.75, 0.625, 0.75, 0.625, 0.75, 0.625, 0.75, 0.625, 0.75, 0.625, 0.75, 0.625, 0.75, 0.625, 0.5, 0.625, 0.5, 0.625, 0.5, 0.625, 0.5, 0.625, 0.75, 0.625, 0.75, 0.625, 0.75, 0.625, 0.75, 0.625, 0.5, 0.625, 0.5, 0.625, 0.5, 0.625, 0.5, 0.625, 0.5, 0.375, 0.5, 0.375, 0.5, 0.625, 0.5, 0.375, 0.75, 0.625, 0.75, 0.625, 0.75, 0.375, 0.75, 0.375, 0.5, 0.375, 0.75, 0.375, 0.75, 0.375, 0.5, 0.0, 0.0, 0.0, 0.0, 0.0, 0.0, 0.0, 0.0, 0.0, 0.0, 0.0, 0.0, 0.0, 0.0, 0.0, 0.0, 0.0, 0.0, 0.0, 0.0, 0.0, 0.0, 0.0, 0.0, 0.0, 0.0, 0.0, 0.0, 0.0, 0.0, 0.0, 0.0, 0.375, 0.5, 0.375, 0.5625, 0.0, 0.0, 0.625, 0.5, 0.625, 0.75, 0.0, 0.0, 0.375, 0.6875, 0.375, 0.75, 0.375, 0.5625, 0.0, 0.0, 0.0, 0.0, 0.375, 0.5625, 0.0, 0.0, 0.0, 0.0, 0.0, 0.0, 0.0, 0.0, 0.0, 0.0, 0.0, 0.0, 0.0, 0.0, 0.0, 0.0, 0.375, 0.5625, 0.375, 0.6875, 0.375, 0.6875, 0.375, 0.5625, 0.0, 0.0, 0.375, 0.5625, 0.375, 0.6875, 0.0, 0.0, 0.0, 0.0, 0.0, 0.0, 0.0, 0.0, 0.0, 0.0, 0.0, 0.0, 0.0, 0.0, 0.0, 0.0, 0.0, 0.0, 0.0, 0.0, 0.0, 0.0, 0.0, 0.0, 0.0, 0.0, 0.0, 0.0, 0.0, 0.0, 0.0, 0.0, 0.0, 0.0, 0.0, 0.0, 0.0, 0.0, 0.0, 0.0, 0.0, 0.0, 0.0, 0.0, 0.0, 0.0, 0.0, 0.0, 0.0, 0.0, 0.0, 0.0, 0.0, 0.0, 0.0, 0.0, 0.0, 0.0, 0.0, 0.0, 0.0, 0.0, 0.0, 0.0, 0.0, 0.0, 0.0, 0.0, 0.0, 0.0, 0.0, 0.0, 0.0, 0.0, 0.0, 0.0, 0.0, 0.0, 0.0, 0.0, 0.0, 0.0, 0.0, 0.0, 0.0, 0.0, 0.0, 0.0, 0.0, 0.0, 0.0, 0.0, 0.0, 0.0, 0.0, 0.0, 0.0, 0.0, 0.0, 0.0, 0.0, 0.0, 0.0, 0.0, 0.0, 0.0, 0.0, 0.0, 0.0, 0.0, 0.0, 0.0, 0.0, 0.0, 0.0, 0.0, 0.0, 0.0, 0.0, 0.0, 0.0, 0.0, 0.0, 0.0, 0.0, 0.0, 0.0, 0.0, 0.0, 0.0, 0.0, 0.0, 0.0, 0.0, 0.0, 0.0, 0.0, 0.0, 0.0, 0.0, 0.0, 0.0, 0.0, 0.0, 0.0, 0.0, 0.0, 0.0, 0.0, 0.0, 0.0, 0.0, 0.0, 0.0, 0.0, 0.0, 0.0, 0.0, 0.0, 0.0, 0.0, 0.0, 0.0, 0.0, 0.0, 0.0, 0.0, 0.0, 0.0, 0.0, 0.0, 0.0, 0.0, 0.0, 0.0, 0.0, 0.0, 0.0, 0.0, 0.0, 0.0, 0.0, 0.0, 0.0, 0.0, 0.0, 0.0, 0.0, 0.0, 0.0, 0.0, 0.0, 0.0, 0.0, 0.0, 0.0, 0.0, 0.0, 0.0, 0.0, 0.0, 0.0, 0.0, 0.0, 0.0, 0.0, 0.0, 0.0, 0.0, 0.0, 0.0, 0.0, 0.0, 0.0, 0.0, 0.0, 0.0, 0.0, 0.0, 0.0, 0.0, 0.0, 0.0, 0.0, 0.0, 0.0, 0.0, 0.0, 0.0, 0.0, 0.0, 0.0, 0.0, 0.0, 0.0, 0.0, 0.0, 0.0, 0.0, 0.0, 0.0, 0.0, 0.0, 0.0, 0.0, 0.0, 0.0, 0.0, 0.0, 0.0, 0.0, 0.0, 0.375, 0.6875, 0.0, 0.0, 0.0, 0.0, 0.375, 0.6875, 0.375, 0.5625, 0.375, 0.6875, 0.375, 0.6875, 0.375, 0.5625, 0.0, 0.0, 0.375, 0.5625, 0.375, 0.5625, 0.0, 0.0, 0.0, 0.0, 0.0, 0.0, 0.0, 0.0, 0.0, 0.0, 0.375, 0.6875, 0.0, 0.0, 0.0, 0.0, 0.375, 0.6875, 0.0, 0.0, 0.375, 0.6875, 0.375, 0.6875, 0.0, 0.0, 0.0, 0.0, 0.375, 0.5625, 0.375, 0.5625, 0.0, 0.0, 0.375, 0.5625, 0.0, 0.0, 0.0, 0.0, 0.375, 0.5625, 0.375, 0.6875, 0.375, 0.5625, 0.375, 0.5625, 0.375, 0.6875, 0.0, 0.0, 0.0, 0.0, 0.0, 0.0, 0.0, 0.0, 0.0, 0.0, 0.0, 0.0, 0.375, 0.6875, 0.375, 0.6875, 0.0, 0.0, 0.0, 0.0, 0.0, 0.0, 0.0, 0.0, 0.0, 0.0, 0.0, 0.0, 0.0, 0.0, 0.0, 0.0, 0.375, 0.5625, 0.375, 0.6875, 0.375, 0.6875, 0.375, 0.5625, 0.0, 0.0, 0.0, 0.0, 0.0, 0.0, 0.0, 0.0, 0.0, 0.0, 0.0, 0.0, 0.0, 0.0, 0.0, 0.0, 0.0, 0.0, 0.0, 0.0, 0.0, 0.0, 0.0, 0.0, 0.0, 0.0, 0.0, 0.0, 0.0, 0.0, 0.0, 0.0, 0.0, 0.0, 0.0, 0.0, 0.0, 0.0, 0.0, 0.0, 0.0, 0.0, 0.0, 0.0, 0.375, 0.6875, 0.375, 0.6875, 0.375, 0.6875, 0.0, 0.0, 0.0, 0.0, 0.375, 0.6875, 0.0, 0.0, 0.375, 0.6875, 0.375, 0.6875, 0.0, 0.0, 0.0, 0.0, 0.0, 0.0, 0.375, 0.6875, 0.375, 0.6875, 0.0, 0.0, 0.0, 0.0, 0.0, 0.0, 0.0, 0.0, 0.0, 0.0, 0.0, 0.0, 0.0, 0.0, 0.0, 0.0, 0.0, 0.0, 0.0, 0.0, 0.0, 0.0, 0.0, 0.0, 0.0, 0.0, 0.0, 0.0, 0.0, 0.0, 0.0, 0.0, 0.0, 0.0, 0.0, 0.0, 0.0, 0.0, 0.0, 0.0, 0.0, 0.0, 0.0, 0.0, 0.0, 0.0, 0.0, 0.0, 0.0, 0.0, 0.0, 0.0, 0.0, 0.0, 0.0, 0.0, 0.0, 0.0, 0.0, 0.0, 0.0, 0.0, 0.0, 0.0, 0.0, 0.0, 0.0, 0.0, 0.0, 0.0, 0.0, 0.0, 0.0, 0.0, 0.0, 0.0, 0.0, 0.0, 0.0, 0.0, 0.0, 0.0, 0.0, 0.0, 0.0, 0.0, 0.0, 0.0, 0.0, 0.0, 0.0, 0.0, 0.0, 0.0, 0.0, 0.0, 0.0, 0.0, 0.0, 0.0, 0.0, 0.0, 0.0, 0.0, 0.0, 0.0, 0.0, 0.0, 0.0, 0.0, 0.0, 0.0, 0.0, 0.0, 0.0, 0.0, 0.0, 0.0, 0.0, 0.0, 0.0, 0.0, 0.0, 0.0, 0.0, 0.0, 0.0, 0.0, 0.0, 0.0, 0.0, 0.0, 0.0, 0.0, 0.0, 0.0, 0.0, 0.0, 0.0, 0.0, 0.0, 0.0, 0.0, 0.0, 0.0, 0.0, 0.0, 0.0, 0.0, 0.0, 0.0, 0.0, 0.0, 0.0, 0.0, 0.0, 0.0, 0.0, 0.0, 0.0, 0.0, 0.0, 0.0, 0.0, 0.0, 0.0, 0.0, 0.0, 0.0, 0.0, 0.0, 0.0, 0.0, 0.0, 0.0, 0.0, 0.0, 0.0, 0.0, 0.0, 0.0, 0.0, 0.0, 0.0, 0.0, 0.0, 0.0, 0.0, 0.0, 0.0, 0.0, 0.0, 0.0, 0.0, 0.0, 0.0, 0.0, 0.0, 0.0, 0.0, 0.0, 0.0, 0.0, 0.0, 0.0, 0.0, 0.0, 0.0, 0.0, 0.0, 0.0, 0.0, 0.0, 0.0, 0.0, 0.0, 0.0, 0.0, 0.0, 0.0, 0.0, 0.0, 0.0, 0.0, 0.0, 0.0, 0.0, 0.0, 0.0, 0.0, 0.0, 0.0, 0.0, 0.0, 0.375, 0.5625, 0.375, 0.5625, 0.0, 0.0, 0.0, 0.0, 0.375, 0.5625, 0.375, 0.5625, 0.0, 0.0, 0.375, 0.5625, 0.375, 0.5625, 0.375, 0.5625, 0.375, 0.5625, 0.0, 0.0, 0.0, 0.0, 0.0, 0.0, 0.0, 0.0, 0.375, 0.6875, 0.0, 0.0, 0.0, 0.0, 0.375, 0.6875, 0.375, 0.6875, 0.0, 0.0, 0.0, 0.0, 0.375, 0.6875, 0.0, 0.0, 0.375, 0.6875, 0.375, 0.6875, 0.0, 0.0, 0.375, 0.6875, 0.375, 0.6875, 0.375, 0.6875, 0.375, 0.6875, 0.4844, 0.7344, 0.4844, 0.75, 0.5, 0.75, 0.5, 0.7344, 0.4688, 0.7188, 0.4688, 0.7344, 0.4688, 0.7344, 0.4688, 0.7188, 0.4844, 0.6875, 0.4688, 0.6875, 0.4688, 0.6875, 0.4844, 0.6875, 0.5156, 0.7031, 0.5156, 0.6875, 0.5156, 0.6875, 0.5156, 0.7031, 0.4844, 0.7344, 0.5, 0.7344, 0.5, 0.7344, 0.4844, 0.7344, 0.5625, 0.5938, 0.5625, 0.5781, 0.5625, 0.5781, 0.5625, 0.5938, 0.5625, 0.625, 0.5625, 0.6094, 0.5625, 0.6094, 0.5625, 0.625, 0.5312, 0.5469, 0.5156, 0.5469, 0.5156, 0.5469, 0.5312, 0.5469, 0.4531, 0.6562, 0.4688, 0.6562, 0.4688, 0.6562, 0.4531, 0.6562, 0.5156, 0.6406, 0.5312, 0.6406, 0.5312, 0.6406, 0.5156, 0.6406, 0.5625, 0.5625, 0.5625, 0.5469, 0.5625, 0.5469, 0.5625, 0.5625, 0.4844, 0.6562, 0.5, 0.6562, 0.5, 0.6562, 0.4844, 0.6562, 0.5625, 0.5312, 0.5469, 0.5312, 0.5469, 0.5312, 0.5625, 0.5312, 0.375, 0.6406, 0.375, 0.6562, 0.375, 0.6562, 0.375, 0.6406, 0.3906, 0.6562, 0.3906, 0.6719, 0.3906, 0.6719, 0.3906, 0.6562, 0.5, 0.5625, 0.4844, 0.5625, 0.4844, 0.5625, 0.5, 0.5625, 0.5, 0.6562, 0.5156, 0.6562, 0.5156, 0.6562, 0.5, 0.6562, 0.4688, 0.5625, 0.4531, 0.5625, 0.4531, 0.5625, 0.4688, 0.5625, 0.4375, 0.6562, 0.4531, 0.6562, 0.4531, 0.6562, 0.4375, 0.6562, 0.4688, 0.6562, 0.4844, 0.6562, 0.4844, 0.6562, 0.4688, 0.6562, 0.4531, 0.5625, 0.4531, 0.5469, 0.4531, 0.5469, 0.4531, 0.5625, 0.4219, 0.5469, 0.4062, 0.5469, 0.4062, 0.5469, 0.4219, 0.5469, 0.375, 0.5625, 0.375, 0.5781, 0.375, 0.5781, 0.375, 0.5625, 0.3906, 0.6719, 0.4062, 0.6719, 0.4062, 0.6719, 0.3906, 0.6719, 0.375, 0.5938, 0.375, 0.6094, 0.375, 0.6094, 0.375, 0.5938, 0.4219, 0.6562, 0.4375, 0.6562, 0.4375, 0.6562, 0.4219, 0.6562, 0.4219, 0.6719, 0.4219, 0.6562, 0.4219, 0.6562, 0.4219, 0.6719, 0.5469, 0.5312, 0.5312, 0.5312, 0.5312, 0.5312, 0.5469, 0.5312, 0.4375, 0.5469, 0.4219, 0.5469, 0.4219, 0.5469, 0.4375, 0.5469, 0.4062, 0.6719, 0.4219, 0.6719, 0.4219, 0.6719, 0.4062, 0.6719, 0.5625, 0.6406, 0.5625, 0.625, 0.5625, 0.625, 0.5625, 0.6406, 0.4844, 0.5625, 0.4688, 0.5625, 0.4688, 0.5625, 0.4844, 0.5625, 0.4531, 0.5469, 0.4375, 0.5469, 0.4375, 0.5469, 0.4531, 0.5469, 0.375, 0.5469, 0.375, 0.5625, 0.375, 0.5625, 0.375, 0.5469, 0.375, 0.6562, 0.3906, 0.6562, 0.3906, 0.6562, 0.375, 0.6562, 0.5156, 0.7344, 0.5156, 0.7188, 0.5156, 0.7188, 0.5156, 0.7344, 0.5, 0.7344, 0.5, 0.75, 0.5156, 0.75, 0.5156, 0.7344, 0.4688, 0.6875, 0.4688, 0.7031, 0.4688, 0.7031, 0.4688, 0.6875, 0.5, 0.6875, 0.4844, 0.6875, 0.4844, 0.6875, 0.5, 0.6875, 0.3906, 0.5469, 0.375, 0.5469, 0.375, 0.5469, 0.3906, 0.5469, 0.375, 0.5781, 0.375, 0.5938, 0.375, 0.5938, 0.375, 0.5781, 0.375, 0.6094, 0.375, 0.625, 0.375, 0.625, 0.375, 0.6094, 0.5312, 0.6406, 0.5469, 0.6406, 0.5469, 0.6406, 0.5312, 0.6406, 0.4062, 0.5469, 0.3906, 0.5469, 0.3906, 0.5469, 0.4062, 0.5469, 0.5469, 0.6406, 0.5625, 0.6406, 0.5625, 0.6406, 0.5469, 0.6406, 0.5625, 0.5781, 0.5625, 0.5625, 0.5625, 0.5625, 0.5625, 0.5781, 0.5625, 0.6094, 0.5625, 0.5938, 0.5625, 0.5938, 0.5625, 0.6094, 0.5156, 0.6562, 0.5156, 0.6406, 0.5156, 0.6406, 0.5156, 0.6562, 0.5625, 0.5469, 0.5625, 0.5312, 0.5625, 0.5312, 0.5625, 0.5469, 0.5, 0.5469, 0.5, 0.5625, 0.5, 0.5625, 0.5, 0.5469, 0.5156, 0.6875, 0.5, 0.6875, 0.5, 0.6875, 0.5156, 0.6875, 0.5, 0.7344, 0.5156, 0.7344, 0.5156, 0.7344, 0.5, 0.7344, 0.4688, 0.7344, 0.4688, 0.75, 0.4844, 0.75, 0.4844, 0.7344, 0.5156, 0.5469, 0.5, 0.5469, 0.5, 0.5469, 0.5156, 0.5469, 0.5312, 0.5312, 0.5312, 0.5469, 0.5312, 0.5469, 0.5312, 0.5312, 0.375, 0.625, 0.375, 0.6406, 0.375, 0.6406, 0.375, 0.625, 0.4844, 0.7031, 0.4844, 0.7188, 0.5, 0.7188, 0.5, 0.7031, 0.4844, 0.6875, 0.4844, 0.7031, 0.5, 0.7031, 0.5, 0.6875, 0.4688, 0.7031, 0.4688, 0.7188, 0.4844, 0.7188, 0.4844, 0.7031, 0.5, 0.7031, 0.5, 0.7188, 0.5156, 0.7188, 0.5156, 0.7031, 0.4844, 0.7188, 0.4844, 0.7344, 0.5, 0.7344, 0.5, 0.7188, 0.4688, 0.7344, 0.4844, 0.7344, 0.4844, 0.7344, 0.4688, 0.7344, 0.4688, 0.7031, 0.4688, 0.7188, 0.4688, 0.7188, 0.4688, 0.7031, 0.5156, 0.7188, 0.5156, 0.7031, 0.5156, 0.7031, 0.5156, 0.7188, 0.4844, 0.5625, 0.4688, 0.5625, 0.4531, 0.5625, 0.4531, 0.5469, 0.4375, 0.5469, 0.4219, 0.5469, 0.4062, 0.5469, 0.3906, 0.5469, 0.375, 0.5469, 0.375, 0.5625, 0.375, 0.5781, 0.375, 0.5938, 0.375, 0.6094, 0.375, 0.625, 0.375, 0.6406, 0.375, 0.6562, 0.3906, 0.6562, 0.3906, 0.6719, 0.4062, 0.6719, 0.4219, 0.6719, 0.4219, 0.6562, 0.4375, 0.6562, 0.4531, 0.6562, 0.4688, 0.6562, 0.4844, 0.6562, 0.5, 0.6562, 0.5156, 0.6562, 0.5156, 0.6406, 0.5312, 0.6406, 0.5469, 0.6406, 0.5625, 0.6406, 0.5625, 0.625, 0.5625, 0.6094, 0.5625, 0.5938, 0.5625, 0.5781, 0.5625, 0.5625, 0.5625, 0.5469, 0.5625, 0.5312, 0.5469, 0.5312, 0.5312, 0.5312, 0.5312, 0.5469, 0.5156, 0.5469, 0.5, 0.5469, 0.5, 0.5625, 0.375, 0.6562, 0.375, 0.75, 0.4688, 0.75, 0.4688, 0.7344, 0.4688, 0.7188, 0.4688, 0.7031, 0.4688, 0.6875, 0.4844, 0.6875, 0.5, 0.6875, 0.5156, 0.6875, 0.5156, 0.7031, 0.5156, 0.7188, 0.5156, 0.7344, 0.5156, 0.75, 0.625, 0.75, 0.625, 0.5, 0.375, 0.5, 0.375, 0.5469, 0.3906, 0.5469, 0.4062, 0.5469, 0.4219, 0.5469, 0.4375, 0.5469, 0.4531, 0.5469, 0.4531, 0.5625, 0.4688, 0.5625, 0.4844, 0.5625, 0.5, 0.5625, 0.5, 0.5469, 0.5156, 0.5469, 0.5312, 0.5469, 0.5312, 0.5312, 0.5469, 0.5312, 0.5625, 0.5312, 0.5625, 0.5469, 0.5625, 0.5625, 0.5625, 0.5781, 0.5625, 0.5938, 0.5625, 0.6094, 0.5625, 0.625, 0.5625, 0.6406, 0.5469, 0.6406, 0.5312, 0.6406, 0.5156, 0.6406, 0.5156, 0.6562, 0.5, 0.6562, 0.4844, 0.6562, 0.4688, 0.6562, 0.4531, 0.6562, 0.4375, 0.6562, 0.4219, 0.6562, 0.4219, 0.6719, 0.4062, 0.6719, 0.3906, 0.6719, 0.3906, 0.6562])
me_cube_001.materials.append(mat_sky)
me_cube_001.materials.append(mat_default)
me_cube_001.use_remesh_fix_poles = True
me_cube_001.use_remesh_preserve_attributes = False
me_cube_001.use_mirror_vertex_groups = False
me_cube_001.update()

# ---- objects
ob_dungeon = bpy.data.objects.new('Dungeon', me_cube_001)

# ---- transforms, parenting, visibility, modifiers, constraints
ob_dungeon.location = (0.0, 0.0, 0.0)
ob_dungeon.lineart.crease_threshold = 0.0

# ---- collection membership
col_collection.objects.link(ob_dungeon)

# ---- scene / render settings (as saved in the file)
scene.frame_start = 1; scene.frame_end = 250; scene.frame_set(109)
scene.render.engine = 'BLENDER_EEVEE_NEXT'
scene.cycles.use_denoising = False
scene.cycles.samples = 128
scene.cycles.sampling_pattern = 'TABULATED_SOBOL'
scene.cycles.use_adaptive_sampling = False
scene.cycles.use_light_tree = False
scene.view_settings.view_transform = 'Filmic'
bpy.context.view_layer.update()

# ---- added for rendering (the .blend has no active camera and no usable light): camera, sun
cam_auto = bpy.data.cameras.new('AutoCamera')
cam_auto.lens = 50.0
cam_auto.sensor_width = 36.0
cam_auto.clip_end = 1000.0
ob_auto_camera = bpy.data.objects.new('AutoCamera', cam_auto)
scene.collection.objects.link(ob_auto_camera)
ob_auto_camera.location = (14.5885, -17.9859, 14.7663)
ob_auto_camera.rotation_euler = (1.09748, -7.21219e-08, 0.694738)
scene.camera = ob_auto_camera
light_auto_sun = bpy.data.lights.new('AutoSun', 'SUN')
light_auto_sun.energy = 3.0
light_auto_sun.angle = 0.0523599
ob_auto_sun = bpy.data.objects.new('AutoSun', light_auto_sun)
scene.collection.objects.link(ob_auto_sun)
ob_auto_sun.rotation_euler = (0.872665, 0.174533, 0.523599)
bpy.context.view_layer.update()
